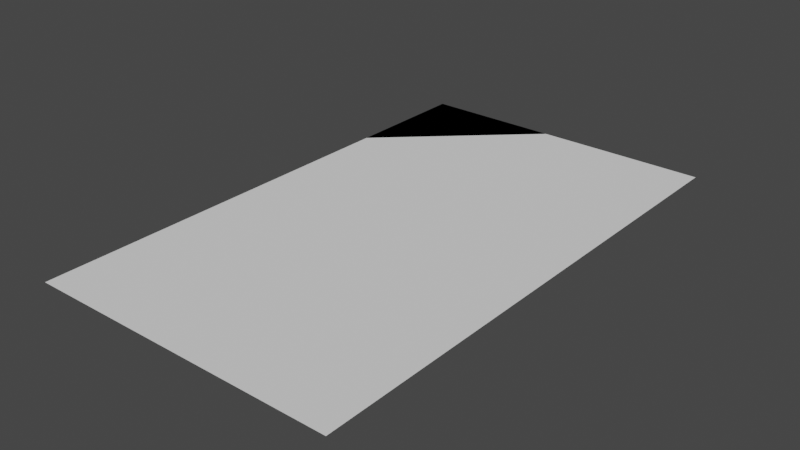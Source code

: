 # Source: Rug.blend  (saved by Blender 2.90.8; exported with 4.5.12 LTS)
import bpy
from mathutils import Matrix  # noqa: F401  (used for matrix-valued properties, if any)

bpy.ops.wm.read_factory_settings(use_empty=True)
scene = bpy.context.scene
scene.name = 'Scene'

# ---- world
world_world = bpy.data.worlds.new('World'); scene.world = world_world
world_world.use_nodes = True; world_world.node_tree.nodes.clear()
_N = world_world.node_tree.nodes; _L = world_world.node_tree.links
n0 = _N.new('ShaderNodeOutputWorld'); n0.name = 'World Output'; n0.location = (300, 300)
n1 = _N.new('ShaderNodeBackground'); n1.name = 'Background'; n1.location = (10, 300)
n1.inputs[0].default_value = (0.05088, 0.05088, 0.05088, 1.0)
_L.new(n1.outputs[0], n0.inputs[0])
n0.is_active_output = True
world_world.color = (0.05088, 0.05088, 0.05088)
world_world.use_sun_shadow = False
world_world.sun_shadow_jitter_overblur = 0.0

# ---- meshes
me_plane = bpy.data.meshes.new('Plane')
me_plane.from_pydata([(-1.0, -1.0, 0.0), (1.0, -1.0, 0.0), (-1.0, 1.0, 0.0), (1.0, 1.0, 0.0), (-1.0, 0.5032, 0.0), (1.0, 0.5032, 0.0), (-0.1082, 1.0, 0.0), (-1.0, 0.6705, 0.0), (-0.398, 1.0, 0.0), (-0.6362, 1.0, 0.0), (-1.0, 0.867, 0.0), (-0.6362, 1.0, 0.0), (-1.0, 1.0, 0.0), (-1.0, 0.6705, 0.0), (-1.0, 0.5032, 0.0), (-0.1082, 1.0, 0.0), (-1.0, 0.867, 0.0), (-0.398, 1.0, 0.0)], [], [(0, 1, 5, 4), (6, 4, 5, 3), (14, 13, 17, 15), (13, 16, 11, 17), (16, 12, 11), (7, 4, 6, 8), (10, 7, 8, 9), (9, 2, 10)])
_uv = me_plane.uv_layers.new(name='UVMap')
_uv.uv.foreach_set('vector', [0.0, 0.0, 1.0, 0.0, 1.0, 0.7516, 0.0, 0.7516, 0.364, 1.0, 0.0, 0.7516, 1.0, 0.7516, 1.0, 1.0, 0.0, 0.7516, 0.0, 0.8352, 0.2191, 1.0, 0.364, 1.0, 0.0, 0.8352, 0.0, 0.9335, 0.1, 1.0, 0.2191, 1.0, 0.0, 0.9335, 0.0, 1.0, 0.1, 1.0, 0.0, 0.0, 0.0, 0.0, 0.0, 0.0, 0.0, 0.0, 0.0, 0.0, 0.0, 0.0, 0.0, 0.0, 0.0, 0.0, 0.0, 0.0, 0.0, 0.0, 0.0, 0.0])
me_plane.use_remesh_fix_poles = True
me_plane.use_remesh_preserve_attributes = False
me_plane.use_mirror_vertex_groups = False
me_plane.update()

# ---- objects
ob_plane = bpy.data.objects.new('Plane', me_plane)

# ---- transforms, parenting, visibility, modifiers, constraints
ob_plane.location = (0.0, 0.0, 0.0)
ob_plane.scale = (3.887, 6.542, 3.413)
ob_plane.lineart.crease_threshold = 0.0

# ---- collection membership
scene.collection.objects.link(ob_plane)

# ---- scene / render settings (as saved in the file)
scene.frame_start = 1; scene.frame_end = 250; scene.frame_set(1)
scene.render.engine = 'BLENDER_EEVEE_NEXT'
scene.cycles.use_denoising = False
scene.cycles.samples = 128
scene.cycles.sampling_pattern = 'TABULATED_SOBOL'
scene.cycles.use_adaptive_sampling = False
scene.cycles.use_light_tree = False
scene.view_settings.view_transform = 'Filmic'
bpy.context.view_layer.update()

# ---- added for rendering (the .blend has no active camera and no usable light): camera, sun
cam_auto = bpy.data.cameras.new('AutoCamera')
cam_auto.lens = 50.0
cam_auto.sensor_width = 36.0
cam_auto.clip_end = 1000.0
ob_auto_camera = bpy.data.objects.new('AutoCamera', cam_auto)
scene.collection.objects.link(ob_auto_camera)
ob_auto_camera.location = (14.082, -16.8984, 11.2656)
ob_auto_camera.rotation_euler = (1.09748, -7.21219e-08, 0.694738)
scene.camera = ob_auto_camera
light_auto_sun = bpy.data.lights.new('AutoSun', 'SUN')
light_auto_sun.energy = 3.0
light_auto_sun.angle = 0.0523599
ob_auto_sun = bpy.data.objects.new('AutoSun', light_auto_sun)
scene.collection.objects.link(ob_auto_sun)
ob_auto_sun.rotation_euler = (0.872665, 0.174533, 0.523599)
bpy.context.view_layer.update()
